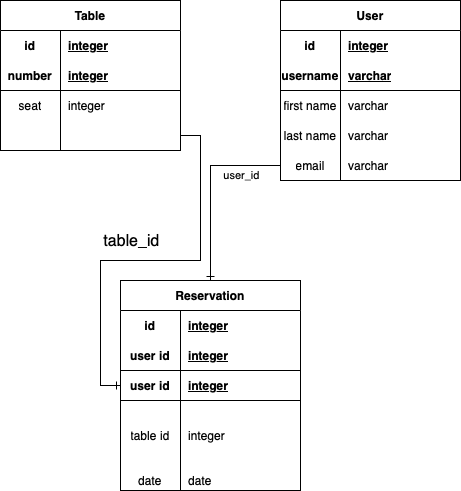

The diagram above was exported from draw.io. Its source (the exported page's mxGraphModel, read from the mxfile embedded in the PNG):
<mxGraphModel dx="954" dy="545" grid="1" gridSize="10" guides="1" tooltips="1" connect="1" arrows="1" fold="1" page="1" pageScale="1" pageWidth="827" pageHeight="1169" math="0" shadow="0">
  <root>
    <mxCell id="0" />
    <mxCell id="1" parent="0" />
    <mxCell id="us-5BZG8iDIU5sQohEU3-28" value="Table" style="shape=table;startSize=30;container=1;collapsible=1;childLayout=tableLayout;fixedRows=1;rowLines=0;fontStyle=1;align=center;resizeLast=1;html=1;whiteSpace=wrap;" vertex="1" parent="1">
      <mxGeometry x="80" y="80" width="180" height="150" as="geometry" />
    </mxCell>
    <mxCell id="us-5BZG8iDIU5sQohEU3-29" value="" style="shape=tableRow;horizontal=0;startSize=0;swimlaneHead=0;swimlaneBody=0;fillColor=none;collapsible=0;dropTarget=0;points=[[0,0.5],[1,0.5]];portConstraint=eastwest;top=0;left=0;right=0;bottom=0;html=1;" vertex="1" parent="us-5BZG8iDIU5sQohEU3-28">
      <mxGeometry y="30" width="180" height="30" as="geometry" />
    </mxCell>
    <mxCell id="us-5BZG8iDIU5sQohEU3-30" value="id" style="shape=partialRectangle;connectable=0;fillColor=none;top=0;left=0;bottom=0;right=0;fontStyle=1;overflow=hidden;html=1;whiteSpace=wrap;" vertex="1" parent="us-5BZG8iDIU5sQohEU3-29">
      <mxGeometry width="60" height="30" as="geometry">
        <mxRectangle width="60" height="30" as="alternateBounds" />
      </mxGeometry>
    </mxCell>
    <mxCell id="us-5BZG8iDIU5sQohEU3-31" value="integer" style="shape=partialRectangle;connectable=0;fillColor=none;top=0;left=0;bottom=0;right=0;align=left;spacingLeft=6;fontStyle=5;overflow=hidden;html=1;whiteSpace=wrap;" vertex="1" parent="us-5BZG8iDIU5sQohEU3-29">
      <mxGeometry x="60" width="120" height="30" as="geometry">
        <mxRectangle width="120" height="30" as="alternateBounds" />
      </mxGeometry>
    </mxCell>
    <mxCell id="us-5BZG8iDIU5sQohEU3-32" value="" style="shape=tableRow;horizontal=0;startSize=0;swimlaneHead=0;swimlaneBody=0;fillColor=none;collapsible=0;dropTarget=0;points=[[0,0.5],[1,0.5]];portConstraint=eastwest;top=0;left=0;right=0;bottom=1;html=1;" vertex="1" parent="us-5BZG8iDIU5sQohEU3-28">
      <mxGeometry y="60" width="180" height="30" as="geometry" />
    </mxCell>
    <mxCell id="us-5BZG8iDIU5sQohEU3-33" value="number" style="shape=partialRectangle;connectable=0;fillColor=none;top=0;left=0;bottom=0;right=0;fontStyle=1;overflow=hidden;html=1;whiteSpace=wrap;" vertex="1" parent="us-5BZG8iDIU5sQohEU3-32">
      <mxGeometry width="60" height="30" as="geometry">
        <mxRectangle width="60" height="30" as="alternateBounds" />
      </mxGeometry>
    </mxCell>
    <mxCell id="us-5BZG8iDIU5sQohEU3-34" value="integer" style="shape=partialRectangle;connectable=0;fillColor=none;top=0;left=0;bottom=0;right=0;align=left;spacingLeft=6;fontStyle=5;overflow=hidden;html=1;whiteSpace=wrap;" vertex="1" parent="us-5BZG8iDIU5sQohEU3-32">
      <mxGeometry x="60" width="120" height="30" as="geometry">
        <mxRectangle width="120" height="30" as="alternateBounds" />
      </mxGeometry>
    </mxCell>
    <mxCell id="us-5BZG8iDIU5sQohEU3-35" value="" style="shape=tableRow;horizontal=0;startSize=0;swimlaneHead=0;swimlaneBody=0;fillColor=none;collapsible=0;dropTarget=0;points=[[0,0.5],[1,0.5]];portConstraint=eastwest;top=0;left=0;right=0;bottom=0;html=1;" vertex="1" parent="us-5BZG8iDIU5sQohEU3-28">
      <mxGeometry y="90" width="180" height="30" as="geometry" />
    </mxCell>
    <mxCell id="us-5BZG8iDIU5sQohEU3-36" value="seat" style="shape=partialRectangle;connectable=0;fillColor=none;top=0;left=0;bottom=0;right=0;editable=1;overflow=hidden;html=1;whiteSpace=wrap;" vertex="1" parent="us-5BZG8iDIU5sQohEU3-35">
      <mxGeometry width="60" height="30" as="geometry">
        <mxRectangle width="60" height="30" as="alternateBounds" />
      </mxGeometry>
    </mxCell>
    <mxCell id="us-5BZG8iDIU5sQohEU3-37" value="integer" style="shape=partialRectangle;connectable=0;fillColor=none;top=0;left=0;bottom=0;right=0;align=left;spacingLeft=6;overflow=hidden;html=1;whiteSpace=wrap;" vertex="1" parent="us-5BZG8iDIU5sQohEU3-35">
      <mxGeometry x="60" width="120" height="30" as="geometry">
        <mxRectangle width="120" height="30" as="alternateBounds" />
      </mxGeometry>
    </mxCell>
    <mxCell id="us-5BZG8iDIU5sQohEU3-38" value="" style="shape=tableRow;horizontal=0;startSize=0;swimlaneHead=0;swimlaneBody=0;fillColor=none;collapsible=0;dropTarget=0;points=[[0,0.5],[1,0.5]];portConstraint=eastwest;top=0;left=0;right=0;bottom=0;html=1;" vertex="1" parent="us-5BZG8iDIU5sQohEU3-28">
      <mxGeometry y="120" width="180" height="30" as="geometry" />
    </mxCell>
    <mxCell id="us-5BZG8iDIU5sQohEU3-39" value="" style="shape=partialRectangle;connectable=0;fillColor=none;top=0;left=0;bottom=0;right=0;editable=1;overflow=hidden;html=1;whiteSpace=wrap;" vertex="1" parent="us-5BZG8iDIU5sQohEU3-38">
      <mxGeometry width="60" height="30" as="geometry">
        <mxRectangle width="60" height="30" as="alternateBounds" />
      </mxGeometry>
    </mxCell>
    <mxCell id="us-5BZG8iDIU5sQohEU3-40" value="" style="shape=partialRectangle;connectable=0;fillColor=none;top=0;left=0;bottom=0;right=0;align=left;spacingLeft=6;overflow=hidden;html=1;whiteSpace=wrap;" vertex="1" parent="us-5BZG8iDIU5sQohEU3-38">
      <mxGeometry x="60" width="120" height="30" as="geometry">
        <mxRectangle width="120" height="30" as="alternateBounds" />
      </mxGeometry>
    </mxCell>
    <mxCell id="us-5BZG8iDIU5sQohEU3-54" value="User" style="shape=table;startSize=30;container=1;collapsible=1;childLayout=tableLayout;fixedRows=1;rowLines=0;fontStyle=1;align=center;resizeLast=1;html=1;whiteSpace=wrap;" vertex="1" parent="1">
      <mxGeometry x="360" y="80" width="180" height="180" as="geometry">
        <mxRectangle x="400" y="80" width="70" height="30" as="alternateBounds" />
      </mxGeometry>
    </mxCell>
    <mxCell id="us-5BZG8iDIU5sQohEU3-55" value="" style="shape=tableRow;horizontal=0;startSize=0;swimlaneHead=0;swimlaneBody=0;fillColor=none;collapsible=0;dropTarget=0;points=[[0,0.5],[1,0.5]];portConstraint=eastwest;top=0;left=0;right=0;bottom=0;html=1;" vertex="1" parent="us-5BZG8iDIU5sQohEU3-54">
      <mxGeometry y="30" width="180" height="30" as="geometry" />
    </mxCell>
    <mxCell id="us-5BZG8iDIU5sQohEU3-56" value="id" style="shape=partialRectangle;connectable=0;fillColor=none;top=0;left=0;bottom=0;right=0;fontStyle=1;overflow=hidden;html=1;whiteSpace=wrap;" vertex="1" parent="us-5BZG8iDIU5sQohEU3-55">
      <mxGeometry width="60" height="30" as="geometry">
        <mxRectangle width="60" height="30" as="alternateBounds" />
      </mxGeometry>
    </mxCell>
    <mxCell id="us-5BZG8iDIU5sQohEU3-57" value="integer" style="shape=partialRectangle;connectable=0;fillColor=none;top=0;left=0;bottom=0;right=0;align=left;spacingLeft=6;fontStyle=5;overflow=hidden;html=1;whiteSpace=wrap;" vertex="1" parent="us-5BZG8iDIU5sQohEU3-55">
      <mxGeometry x="60" width="120" height="30" as="geometry">
        <mxRectangle width="120" height="30" as="alternateBounds" />
      </mxGeometry>
    </mxCell>
    <mxCell id="us-5BZG8iDIU5sQohEU3-58" value="" style="shape=tableRow;horizontal=0;startSize=0;swimlaneHead=0;swimlaneBody=0;fillColor=none;collapsible=0;dropTarget=0;points=[[0,0.5],[1,0.5]];portConstraint=eastwest;top=0;left=0;right=0;bottom=1;html=1;" vertex="1" parent="us-5BZG8iDIU5sQohEU3-54">
      <mxGeometry y="60" width="180" height="30" as="geometry" />
    </mxCell>
    <mxCell id="us-5BZG8iDIU5sQohEU3-59" value="username" style="shape=partialRectangle;connectable=0;fillColor=none;top=0;left=0;bottom=0;right=0;fontStyle=1;overflow=hidden;html=1;whiteSpace=wrap;" vertex="1" parent="us-5BZG8iDIU5sQohEU3-58">
      <mxGeometry width="60" height="30" as="geometry">
        <mxRectangle width="60" height="30" as="alternateBounds" />
      </mxGeometry>
    </mxCell>
    <mxCell id="us-5BZG8iDIU5sQohEU3-60" value="varchar" style="shape=partialRectangle;connectable=0;fillColor=none;top=0;left=0;bottom=0;right=0;align=left;spacingLeft=6;fontStyle=5;overflow=hidden;html=1;whiteSpace=wrap;" vertex="1" parent="us-5BZG8iDIU5sQohEU3-58">
      <mxGeometry x="60" width="120" height="30" as="geometry">
        <mxRectangle width="120" height="30" as="alternateBounds" />
      </mxGeometry>
    </mxCell>
    <mxCell id="us-5BZG8iDIU5sQohEU3-61" value="" style="shape=tableRow;horizontal=0;startSize=0;swimlaneHead=0;swimlaneBody=0;fillColor=none;collapsible=0;dropTarget=0;points=[[0,0.5],[1,0.5]];portConstraint=eastwest;top=0;left=0;right=0;bottom=0;html=1;" vertex="1" parent="us-5BZG8iDIU5sQohEU3-54">
      <mxGeometry y="90" width="180" height="30" as="geometry" />
    </mxCell>
    <mxCell id="us-5BZG8iDIU5sQohEU3-62" value="first name" style="shape=partialRectangle;connectable=0;fillColor=none;top=0;left=0;bottom=0;right=0;editable=1;overflow=hidden;html=1;whiteSpace=wrap;" vertex="1" parent="us-5BZG8iDIU5sQohEU3-61">
      <mxGeometry width="60" height="30" as="geometry">
        <mxRectangle width="60" height="30" as="alternateBounds" />
      </mxGeometry>
    </mxCell>
    <mxCell id="us-5BZG8iDIU5sQohEU3-63" value="varchar" style="shape=partialRectangle;connectable=0;fillColor=none;top=0;left=0;bottom=0;right=0;align=left;spacingLeft=6;overflow=hidden;html=1;whiteSpace=wrap;" vertex="1" parent="us-5BZG8iDIU5sQohEU3-61">
      <mxGeometry x="60" width="120" height="30" as="geometry">
        <mxRectangle width="120" height="30" as="alternateBounds" />
      </mxGeometry>
    </mxCell>
    <mxCell id="us-5BZG8iDIU5sQohEU3-64" value="" style="shape=tableRow;horizontal=0;startSize=0;swimlaneHead=0;swimlaneBody=0;fillColor=none;collapsible=0;dropTarget=0;points=[[0,0.5],[1,0.5]];portConstraint=eastwest;top=0;left=0;right=0;bottom=0;html=1;" vertex="1" parent="us-5BZG8iDIU5sQohEU3-54">
      <mxGeometry y="120" width="180" height="30" as="geometry" />
    </mxCell>
    <mxCell id="us-5BZG8iDIU5sQohEU3-65" value="last name" style="shape=partialRectangle;connectable=0;fillColor=none;top=0;left=0;bottom=0;right=0;editable=1;overflow=hidden;html=1;whiteSpace=wrap;" vertex="1" parent="us-5BZG8iDIU5sQohEU3-64">
      <mxGeometry width="60" height="30" as="geometry">
        <mxRectangle width="60" height="30" as="alternateBounds" />
      </mxGeometry>
    </mxCell>
    <mxCell id="us-5BZG8iDIU5sQohEU3-66" value="varchar" style="shape=partialRectangle;connectable=0;fillColor=none;top=0;left=0;bottom=0;right=0;align=left;spacingLeft=6;overflow=hidden;html=1;whiteSpace=wrap;" vertex="1" parent="us-5BZG8iDIU5sQohEU3-64">
      <mxGeometry x="60" width="120" height="30" as="geometry">
        <mxRectangle width="120" height="30" as="alternateBounds" />
      </mxGeometry>
    </mxCell>
    <mxCell id="us-5BZG8iDIU5sQohEU3-79" style="shape=tableRow;horizontal=0;startSize=0;swimlaneHead=0;swimlaneBody=0;fillColor=none;collapsible=0;dropTarget=0;points=[[0,0.5],[1,0.5]];portConstraint=eastwest;top=0;left=0;right=0;bottom=0;html=1;" vertex="1" parent="us-5BZG8iDIU5sQohEU3-54">
      <mxGeometry y="150" width="180" height="30" as="geometry" />
    </mxCell>
    <mxCell id="us-5BZG8iDIU5sQohEU3-80" value="email" style="shape=partialRectangle;connectable=0;fillColor=none;top=0;left=0;bottom=0;right=0;editable=1;overflow=hidden;html=1;whiteSpace=wrap;" vertex="1" parent="us-5BZG8iDIU5sQohEU3-79">
      <mxGeometry width="60" height="30" as="geometry">
        <mxRectangle width="60" height="30" as="alternateBounds" />
      </mxGeometry>
    </mxCell>
    <mxCell id="us-5BZG8iDIU5sQohEU3-81" value="varchar" style="shape=partialRectangle;connectable=0;fillColor=none;top=0;left=0;bottom=0;right=0;align=left;spacingLeft=6;overflow=hidden;html=1;whiteSpace=wrap;" vertex="1" parent="us-5BZG8iDIU5sQohEU3-79">
      <mxGeometry x="60" width="120" height="30" as="geometry">
        <mxRectangle width="120" height="30" as="alternateBounds" />
      </mxGeometry>
    </mxCell>
    <mxCell id="us-5BZG8iDIU5sQohEU3-82" value="Reservation" style="shape=table;startSize=30;container=1;collapsible=1;childLayout=tableLayout;fixedRows=1;rowLines=0;fontStyle=1;align=center;resizeLast=1;html=1;whiteSpace=wrap;" vertex="1" parent="1">
      <mxGeometry x="200" y="360" width="180" height="210" as="geometry" />
    </mxCell>
    <mxCell id="us-5BZG8iDIU5sQohEU3-83" value="" style="shape=tableRow;horizontal=0;startSize=0;swimlaneHead=0;swimlaneBody=0;fillColor=none;collapsible=0;dropTarget=0;points=[[0,0.5],[1,0.5]];portConstraint=eastwest;top=0;left=0;right=0;bottom=0;html=1;" vertex="1" parent="us-5BZG8iDIU5sQohEU3-82">
      <mxGeometry y="30" width="180" height="30" as="geometry" />
    </mxCell>
    <mxCell id="us-5BZG8iDIU5sQohEU3-84" value="id" style="shape=partialRectangle;connectable=0;fillColor=none;top=0;left=0;bottom=0;right=0;fontStyle=1;overflow=hidden;html=1;whiteSpace=wrap;" vertex="1" parent="us-5BZG8iDIU5sQohEU3-83">
      <mxGeometry width="60" height="30" as="geometry">
        <mxRectangle width="60" height="30" as="alternateBounds" />
      </mxGeometry>
    </mxCell>
    <mxCell id="us-5BZG8iDIU5sQohEU3-85" value="integer" style="shape=partialRectangle;connectable=0;fillColor=none;top=0;left=0;bottom=0;right=0;align=left;spacingLeft=6;fontStyle=5;overflow=hidden;html=1;whiteSpace=wrap;" vertex="1" parent="us-5BZG8iDIU5sQohEU3-83">
      <mxGeometry x="60" width="120" height="30" as="geometry">
        <mxRectangle width="120" height="30" as="alternateBounds" />
      </mxGeometry>
    </mxCell>
    <mxCell id="us-5BZG8iDIU5sQohEU3-96" value="" style="shape=tableRow;horizontal=0;startSize=0;swimlaneHead=0;swimlaneBody=0;fillColor=none;collapsible=0;dropTarget=0;points=[[0,0.5],[1,0.5]];portConstraint=eastwest;top=0;left=0;right=0;bottom=1;html=1;" vertex="1" parent="us-5BZG8iDIU5sQohEU3-82">
      <mxGeometry y="60" width="180" height="30" as="geometry" />
    </mxCell>
    <mxCell id="us-5BZG8iDIU5sQohEU3-97" value="user id" style="shape=partialRectangle;connectable=0;fillColor=none;top=0;left=0;bottom=0;right=0;fontStyle=1;overflow=hidden;html=1;whiteSpace=wrap;" vertex="1" parent="us-5BZG8iDIU5sQohEU3-96">
      <mxGeometry width="60" height="30" as="geometry">
        <mxRectangle width="60" height="30" as="alternateBounds" />
      </mxGeometry>
    </mxCell>
    <mxCell id="us-5BZG8iDIU5sQohEU3-98" value="integer" style="shape=partialRectangle;connectable=0;fillColor=none;top=0;left=0;bottom=0;right=0;align=left;spacingLeft=6;fontStyle=5;overflow=hidden;html=1;whiteSpace=wrap;" vertex="1" parent="us-5BZG8iDIU5sQohEU3-96">
      <mxGeometry x="60" width="120" height="30" as="geometry">
        <mxRectangle width="120" height="30" as="alternateBounds" />
      </mxGeometry>
    </mxCell>
    <mxCell id="us-5BZG8iDIU5sQohEU3-86" value="" style="shape=tableRow;horizontal=0;startSize=0;swimlaneHead=0;swimlaneBody=0;fillColor=none;collapsible=0;dropTarget=0;points=[[0,0.5],[1,0.5]];portConstraint=eastwest;top=0;left=0;right=0;bottom=1;html=1;" vertex="1" parent="us-5BZG8iDIU5sQohEU3-82">
      <mxGeometry y="90" width="180" height="30" as="geometry" />
    </mxCell>
    <mxCell id="us-5BZG8iDIU5sQohEU3-87" value="user id" style="shape=partialRectangle;connectable=0;fillColor=none;top=0;left=0;bottom=0;right=0;fontStyle=1;overflow=hidden;html=1;whiteSpace=wrap;" vertex="1" parent="us-5BZG8iDIU5sQohEU3-86">
      <mxGeometry width="60" height="30" as="geometry">
        <mxRectangle width="60" height="30" as="alternateBounds" />
      </mxGeometry>
    </mxCell>
    <mxCell id="us-5BZG8iDIU5sQohEU3-88" value="integer" style="shape=partialRectangle;connectable=0;fillColor=none;top=0;left=0;bottom=0;right=0;align=left;spacingLeft=6;fontStyle=5;overflow=hidden;html=1;whiteSpace=wrap;" vertex="1" parent="us-5BZG8iDIU5sQohEU3-86">
      <mxGeometry x="60" width="120" height="30" as="geometry">
        <mxRectangle width="120" height="30" as="alternateBounds" />
      </mxGeometry>
    </mxCell>
    <mxCell id="us-5BZG8iDIU5sQohEU3-89" value="" style="shape=tableRow;horizontal=0;startSize=0;swimlaneHead=0;swimlaneBody=0;fillColor=none;collapsible=0;dropTarget=0;points=[[0,0.5],[1,0.5]];portConstraint=eastwest;top=0;left=0;right=0;bottom=0;html=1;" vertex="1" parent="us-5BZG8iDIU5sQohEU3-82">
      <mxGeometry y="120" width="180" height="70" as="geometry" />
    </mxCell>
    <mxCell id="us-5BZG8iDIU5sQohEU3-90" value="table id" style="shape=partialRectangle;connectable=0;fillColor=none;top=0;left=0;bottom=0;right=0;editable=1;overflow=hidden;html=1;whiteSpace=wrap;" vertex="1" parent="us-5BZG8iDIU5sQohEU3-89">
      <mxGeometry width="60" height="70" as="geometry">
        <mxRectangle width="60" height="70" as="alternateBounds" />
      </mxGeometry>
    </mxCell>
    <mxCell id="us-5BZG8iDIU5sQohEU3-91" value="integer" style="shape=partialRectangle;connectable=0;fillColor=none;top=0;left=0;bottom=0;right=0;align=left;spacingLeft=6;overflow=hidden;html=1;whiteSpace=wrap;" vertex="1" parent="us-5BZG8iDIU5sQohEU3-89">
      <mxGeometry x="60" width="120" height="70" as="geometry">
        <mxRectangle width="120" height="70" as="alternateBounds" />
      </mxGeometry>
    </mxCell>
    <mxCell id="us-5BZG8iDIU5sQohEU3-92" value="" style="shape=tableRow;horizontal=0;startSize=0;swimlaneHead=0;swimlaneBody=0;fillColor=none;collapsible=0;dropTarget=0;points=[[0,0.5],[1,0.5]];portConstraint=eastwest;top=0;left=0;right=0;bottom=0;html=1;" vertex="1" parent="us-5BZG8iDIU5sQohEU3-82">
      <mxGeometry y="190" width="180" height="20" as="geometry" />
    </mxCell>
    <mxCell id="us-5BZG8iDIU5sQohEU3-93" value="date" style="shape=partialRectangle;connectable=0;fillColor=none;top=0;left=0;bottom=0;right=0;editable=1;overflow=hidden;html=1;whiteSpace=wrap;" vertex="1" parent="us-5BZG8iDIU5sQohEU3-92">
      <mxGeometry width="60" height="20" as="geometry">
        <mxRectangle width="60" height="20" as="alternateBounds" />
      </mxGeometry>
    </mxCell>
    <mxCell id="us-5BZG8iDIU5sQohEU3-94" value="date" style="shape=partialRectangle;connectable=0;fillColor=none;top=0;left=0;bottom=0;right=0;align=left;spacingLeft=6;overflow=hidden;html=1;whiteSpace=wrap;" vertex="1" parent="us-5BZG8iDIU5sQohEU3-92">
      <mxGeometry x="60" width="120" height="20" as="geometry">
        <mxRectangle width="120" height="20" as="alternateBounds" />
      </mxGeometry>
    </mxCell>
    <mxCell id="us-5BZG8iDIU5sQohEU3-95" style="edgeStyle=orthogonalEdgeStyle;rounded=0;orthogonalLoop=1;jettySize=auto;html=1;endArrow=ERone;endFill=0;" edge="1" parent="1" source="us-5BZG8iDIU5sQohEU3-79" target="us-5BZG8iDIU5sQohEU3-82">
      <mxGeometry relative="1" as="geometry" />
    </mxCell>
    <mxCell id="us-5BZG8iDIU5sQohEU3-102" value="user_id&lt;div&gt;&lt;br&gt;&lt;/div&gt;" style="edgeLabel;html=1;align=center;verticalAlign=middle;resizable=0;points=[];" vertex="1" connectable="0" parent="us-5BZG8iDIU5sQohEU3-95">
      <mxGeometry x="-0.5784" y="-2" relative="1" as="geometry">
        <mxPoint x="-1" y="17" as="offset" />
      </mxGeometry>
    </mxCell>
    <mxCell id="us-5BZG8iDIU5sQohEU3-101" style="edgeStyle=orthogonalEdgeStyle;rounded=0;orthogonalLoop=1;jettySize=auto;html=1;entryX=0;entryY=0.5;entryDx=0;entryDy=0;endArrow=ERone;endFill=0;" edge="1" parent="1" source="us-5BZG8iDIU5sQohEU3-38" target="us-5BZG8iDIU5sQohEU3-86">
      <mxGeometry relative="1" as="geometry" />
    </mxCell>
    <mxCell id="us-5BZG8iDIU5sQohEU3-104" value="&lt;span style=&quot;text-align: start; white-space: normal; font-size: medium;&quot;&gt;table_id&lt;/span&gt;" style="edgeLabel;html=1;align=center;verticalAlign=middle;resizable=0;points=[];" vertex="1" connectable="0" parent="us-5BZG8iDIU5sQohEU3-101">
      <mxGeometry x="0.0564" y="-1" relative="1" as="geometry">
        <mxPoint x="-9" y="-19" as="offset" />
      </mxGeometry>
    </mxCell>
  </root>
</mxGraphModel>